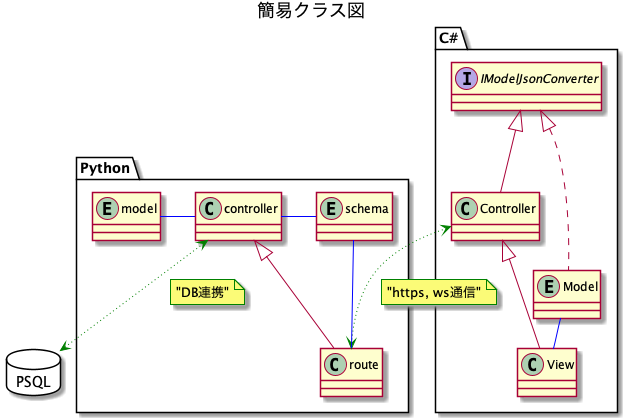

The diagram above was rendered by PlantUML. Its source (embedded in the PNG):
@startuml SimpleClass
title "簡易クラス図"
package python as "Python" {
    class controller
    class route extends controller
    entity model
    entity schema
}
package csharp as "C#" {
    interface IModelJsonConverter
    class Controller extends IModelJsonConverter
    class View extends Controller
    entity Model implements IModelJsonConverter
}
database psql as "PSQL" {
}
Controller <-[#green,dotted]-> route
note right on link : "https, ws通信"
controller <-[#green,dotted]-> psql
note right on link : "DB連携"
Model - View #blue
schema - route #blue
schema - controller #blue
model - controller #blue
@enduml